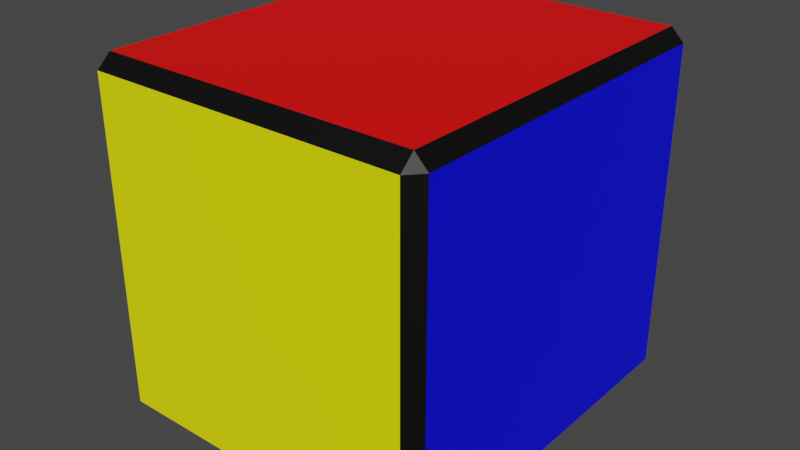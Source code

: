# Source: Cube1.blend  (saved by Blender 3.2.14; exported with 4.5.12 LTS)
import bpy
from mathutils import Matrix  # noqa: F401  (used for matrix-valued properties, if any)

bpy.ops.wm.read_factory_settings(use_empty=True)
scene = bpy.context.scene
scene.name = 'Scene'

# ---- collections
col_cube = bpy.data.collections.new('Cube'); scene.collection.children.link(col_cube)

# ---- materials (node trees are filled in below, after node groups)
mat_r = bpy.data.materials.new('R')
mat_r.use_transparent_shadow = False
mat_g = bpy.data.materials.new('G')
mat_g.use_transparent_shadow = False
mat_b = bpy.data.materials.new('B')
mat_b.use_transparent_shadow = False
mat_y = bpy.data.materials.new('Y')
mat_y.use_transparent_shadow = False
mat_o = bpy.data.materials.new('O')
mat_o.use_transparent_shadow = False
mat_o.diffuse_color = (1.0, 0.0, 1.0, 1.0)
mat_w = bpy.data.materials.new('W')
mat_w.use_transparent_shadow = False
mat_black = bpy.data.materials.new('Black')
mat_black.use_transparent_shadow = False

# ---- material node trees
mat_r.use_nodes = True; mat_r.node_tree.nodes.clear()
_N = mat_r.node_tree.nodes; _L = mat_r.node_tree.links
n0 = _N.new('ShaderNodeBsdfPrincipled'); n0.name = 'Principled BSDF'; n0.location = (10, 300)
n0.distribution = 'GGX'
n0.subsurface_method = 'RANDOM_WALK_SKIN'
n0.inputs[0].default_value = (1.0, 0.0, 0.0, 1.0)
n0.inputs[3].default_value = 1.45
n0.inputs[27].default_value = (0.0, 0.0, 0.0, 1.0)
n0.inputs[28].default_value = 1.0
n1 = _N.new('ShaderNodeOutputMaterial'); n1.name = 'Material Output'; n1.location = (300, 300)
_L.new(n0.outputs[0], n1.inputs[0])
n1.is_active_output = True
mat_g.use_nodes = True; mat_g.node_tree.nodes.clear()
_N = mat_g.node_tree.nodes; _L = mat_g.node_tree.links
n0 = _N.new('ShaderNodeBsdfPrincipled'); n0.name = 'Principled BSDF'; n0.location = (10, 300)
n0.distribution = 'GGX'
n0.subsurface_method = 'RANDOM_WALK_SKIN'
n0.inputs[0].default_value = (0.0, 1.0, 0.0, 1.0)
n0.inputs[3].default_value = 1.45
n0.inputs[27].default_value = (0.0, 0.0, 0.0, 1.0)
n0.inputs[28].default_value = 1.0
n1 = _N.new('ShaderNodeOutputMaterial'); n1.name = 'Material Output'; n1.location = (300, 300)
_L.new(n0.outputs[0], n1.inputs[0])
n1.is_active_output = True
mat_b.use_nodes = True; mat_b.node_tree.nodes.clear()
_N = mat_b.node_tree.nodes; _L = mat_b.node_tree.links
n0 = _N.new('ShaderNodeBsdfPrincipled'); n0.name = 'Principled BSDF'; n0.location = (10, 300)
n0.distribution = 'GGX'
n0.subsurface_method = 'RANDOM_WALK_SKIN'
n0.inputs[0].default_value = (0.0, 0.0, 1.0, 1.0)
n0.inputs[3].default_value = 1.45
n0.inputs[27].default_value = (0.0, 0.0, 0.0, 1.0)
n0.inputs[28].default_value = 1.0
n1 = _N.new('ShaderNodeOutputMaterial'); n1.name = 'Material Output'; n1.location = (300, 300)
_L.new(n0.outputs[0], n1.inputs[0])
n1.is_active_output = True
mat_y.use_nodes = True; mat_y.node_tree.nodes.clear()
_N = mat_y.node_tree.nodes; _L = mat_y.node_tree.links
n0 = _N.new('ShaderNodeBsdfPrincipled'); n0.name = 'Principled BSDF'; n0.location = (10, 300)
n0.distribution = 'GGX'
n0.subsurface_method = 'RANDOM_WALK_SKIN'
n0.inputs[0].default_value = (1.0, 1.0, 0.0, 1.0)
n0.inputs[3].default_value = 1.45
n0.inputs[27].default_value = (0.0, 0.0, 0.0, 1.0)
n0.inputs[28].default_value = 1.0
n1 = _N.new('ShaderNodeOutputMaterial'); n1.name = 'Material Output'; n1.location = (300, 300)
_L.new(n0.outputs[0], n1.inputs[0])
n1.is_active_output = True
mat_o.use_nodes = True; mat_o.node_tree.nodes.clear()
_N = mat_o.node_tree.nodes; _L = mat_o.node_tree.links
n0 = _N.new('ShaderNodeBsdfPrincipled'); n0.name = 'Principled BSDF'; n0.location = (10, 300)
n0.distribution = 'GGX'
n0.subsurface_method = 'RANDOM_WALK_SKIN'
n0.inputs[0].default_value = (1.0, 0.2656, 0.5559, 1.0)
n0.inputs[3].default_value = 1.45
n0.inputs[27].default_value = (0.0, 0.0, 0.0, 1.0)
n0.inputs[28].default_value = 1.0
n1 = _N.new('ShaderNodeOutputMaterial'); n1.name = 'Material Output'; n1.location = (300, 300)
_L.new(n0.outputs[0], n1.inputs[0])
n1.is_active_output = True
mat_w.use_nodes = True; mat_w.node_tree.nodes.clear()
_N = mat_w.node_tree.nodes; _L = mat_w.node_tree.links
n0 = _N.new('ShaderNodeBsdfPrincipled'); n0.name = 'Principled BSDF'; n0.location = (10, 300)
n0.distribution = 'GGX'
n0.subsurface_method = 'RANDOM_WALK_SKIN'
n0.inputs[0].default_value = (1.0, 1.0, 1.0, 1.0)
n0.inputs[3].default_value = 1.45
n0.inputs[27].default_value = (0.0, 0.0, 0.0, 1.0)
n0.inputs[28].default_value = 1.0
n1 = _N.new('ShaderNodeOutputMaterial'); n1.name = 'Material Output'; n1.location = (300, 300)
_L.new(n0.outputs[0], n1.inputs[0])
n1.is_active_output = True
mat_black.use_nodes = True; mat_black.node_tree.nodes.clear()
_N = mat_black.node_tree.nodes; _L = mat_black.node_tree.links
n0 = _N.new('ShaderNodeBsdfPrincipled'); n0.name = 'Principled BSDF'; n0.location = (10, 300)
n0.distribution = 'GGX'
n0.subsurface_method = 'RANDOM_WALK_SKIN'
n0.inputs[0].default_value = (0.0, 0.0, 0.0, 1.0)
n0.inputs[3].default_value = 1.45
n0.inputs[27].default_value = (0.0, 0.0, 0.0, 1.0)
n0.inputs[28].default_value = 1.0
n1 = _N.new('ShaderNodeOutputMaterial'); n1.name = 'Material Output'; n1.location = (300, 300)
_L.new(n0.outputs[0], n1.inputs[0])
n1.is_active_output = True

# ---- world
world_world = bpy.data.worlds.new('World'); scene.world = world_world
world_world.use_nodes = True; world_world.node_tree.nodes.clear()
_N = world_world.node_tree.nodes; _L = world_world.node_tree.links
n0 = _N.new('ShaderNodeOutputWorld'); n0.name = 'World Output'; n0.location = (300, 300)
n1 = _N.new('ShaderNodeBackground'); n1.name = 'Background'; n1.location = (10, 300)
n1.inputs[0].default_value = (0.05088, 0.05088, 0.05088, 1.0)
_L.new(n1.outputs[0], n0.inputs[0])
n0.is_active_output = True
world_world.color = (0.05088, 0.05088, 0.05088)
world_world.use_sun_shadow = False
world_world.sun_shadow_jitter_overblur = 0.0

# ---- meshes
me_cube_001 = bpy.data.meshes.new('Cube.001')
me_cube_001.from_pydata([(-0.9256, -0.9256, -1.0), (-0.9256, -1.0, -0.9256), (-1.0, -0.9256, -0.9256), (-0.9256, -1.0, 0.9256), (-0.9256, -0.9256, 1.0), (-1.0, -0.9256, 0.9256), (-0.9256, 0.9256, -1.0), (-1.0, 0.9256, -0.9256), (-0.9256, 1.0, -0.9256), (-0.9256, 0.9256, 1.0), (-0.9256, 1.0, 0.9256), (-1.0, 0.9256, 0.9256), (0.9256, -0.9256, -1.0), (1.0, -0.9256, -0.9256), (0.9256, -1.0, -0.9256), (0.9256, -0.9256, 1.0), (0.9256, -1.0, 0.9256), (1.0, -0.9256, 0.9256), (0.9256, 0.9256, -1.0), (0.9256, 1.0, -0.9256), (1.0, 0.9256, -0.9256), (0.9256, 0.9256, 1.0), (1.0, 0.9256, 0.9256), (0.9256, 1.0, 0.9256)], [], [(14, 16, 3, 1), (20, 22, 17, 13), (21, 9, 4, 15), (2, 5, 11, 7), (8, 10, 23, 19), (0, 1, 2), (3, 4, 5), (6, 7, 8), (9, 10, 11), (12, 13, 14), (15, 16, 17), (18, 19, 20), (21, 22, 23), (6, 0, 2, 7), (1, 3, 5, 2), (4, 9, 11, 5), (10, 8, 7, 11), (18, 6, 8, 19), (9, 21, 23, 10), (22, 20, 19, 23), (12, 18, 20, 13), (21, 15, 17, 22), (16, 14, 13, 17), (0, 12, 14, 1), (15, 4, 3, 16), (6, 18, 12, 0)])
me_cube_001.polygons.foreach_set('material_index', [3, 2, 4, 1, 5, 6, 6, 6, 6, 6, 6, 6, 6, 6, 6, 6, 6, 6, 6, 6, 6, 6, 6, 6, 6, 0])
_uv = me_cube_001.uv_layers.new(name='UVMap')
_uv.uv.foreach_set('vector', [0.6229, 0.2781, 0.8771, 0.2781, 1.123, 0.2781, 0.3771, 0.2781, 0.6291, 0.7039, 0.8709, 0.7039, 0.8709, 0.2961, 0.6291, 0.2961, 0.8832, 0.7036, 1.117, 0.7036, 1.117, 0.2964, 0.8832, 0.2964, 0.3709, 0.2961, 0.1291, 0.2961, 0.1291, 0.7039, 0.3709, 0.7039, 0.3771, 0.7219, 1.123, 0.7219, 0.8771, 0.7219, 0.6229, 0.7219, 0.3832, 0.2964, 0.3771, 0.2781, 0.3709, 0.2961, 0.1229, 0.2781, 0.1168, 0.2964, 0.1291, 0.2961, 0.3832, 0.7036, 0.3709, 0.7039, 0.3771, 0.7219, 0.1168, 0.7036, 0.1229, 0.7219, 0.1291, 0.7039, 0.6168, 0.2964, 0.6291, 0.2961, 0.6229, 0.2781, 0.8832, 0.2964, 0.8771, 0.2781, 0.8709, 0.2961, 0.6168, 0.7036, 0.6229, 0.7219, 0.6291, 0.7039, 0.8832, 0.7036, 0.8709, 0.7039, 0.8771, 0.7219, 0.3832, 0.7036, 0.3832, 0.2964, 0.3709, 0.2961, 0.3709, 0.7039, 0.3771, 0.2781, 0.1229, 0.2781, 0.1291, 0.2961, 0.3709, 0.2961, 0.1168, 0.2964, 0.1168, 0.7036, 0.1291, 0.7039, 0.1291, 0.2961, 0.1229, 0.7219, 0.3771, 0.7219, 0.3709, 0.7039, 0.1291, 0.7039, 0.6168, 0.7036, 0.3832, 0.7036, 0.3771, 0.7219, 0.6229, 0.7219, 1.117, 0.7036, 0.8832, 0.7036, 0.8771, 0.7219, 1.123, 0.7219, 0.8709, 0.7039, 0.6291, 0.7039, 0.6229, 0.7219, 0.8771, 0.7219, 0.6168, 0.2964, 0.6168, 0.7036, 0.6291, 0.7039, 0.6291, 0.2961, 0.8832, 0.7036, 0.8832, 0.2964, 0.8709, 0.2961, 0.8709, 0.7039, 0.8771, 0.2781, 0.6229, 0.2781, 0.6291, 0.2961, 0.8709, 0.2961, 0.3832, 0.2964, 0.6168, 0.2964, 0.6229, 0.2781, 0.3771, 0.2781, 0.8832, 0.2964, 1.117, 0.2964, 1.123, 0.2781, 0.8771, 0.2781, 0.3832, 0.7036, 0.6168, 0.7036, 0.6168, 0.2964, 0.3832, 0.2964])
me_cube_001.materials.append(mat_r)
me_cube_001.materials.append(mat_g)
me_cube_001.materials.append(mat_b)
me_cube_001.materials.append(mat_y)
me_cube_001.materials.append(mat_o)
me_cube_001.materials.append(mat_w)
me_cube_001.materials.append(mat_black)
me_cube_001.update()

# ---- objects
ob_cube = bpy.data.objects.new('Cube', me_cube_001)

# ---- transforms, parenting, visibility, modifiers, constraints
ob_cube.location = (0.0, 0.0, 0.0)
ob_cube.scale = (0.99, 1.1, -1.016)

# ---- collection membership
col_cube.objects.link(ob_cube)

# ---- scene / render settings (as saved in the file)
scene.frame_start = 1; scene.frame_end = 250; scene.frame_set(1)
scene.render.engine = 'BLENDER_EEVEE_NEXT'
scene.cycles.sampling_pattern = 'TABULATED_SOBOL'
scene.cycles.use_light_tree = False
scene.view_settings.view_transform = 'Filmic'
bpy.context.view_layer.update()

# ---- added for rendering (the .blend has no active camera and no usable light): camera, sun
cam_auto = bpy.data.cameras.new('AutoCamera')
cam_auto.lens = 50.0
cam_auto.sensor_width = 36.0
cam_auto.clip_end = 1000.0
ob_auto_camera = bpy.data.objects.new('AutoCamera', cam_auto)
scene.collection.objects.link(ob_auto_camera)
ob_auto_camera.location = (3.32215, -3.98658, 2.65772)
ob_auto_camera.rotation_euler = (1.09748, -7.21219e-08, 0.694738)
scene.camera = ob_auto_camera
light_auto_sun = bpy.data.lights.new('AutoSun', 'SUN')
light_auto_sun.energy = 3.0
light_auto_sun.angle = 0.0523599
ob_auto_sun = bpy.data.objects.new('AutoSun', light_auto_sun)
scene.collection.objects.link(ob_auto_sun)
ob_auto_sun.rotation_euler = (0.872665, 0.174533, 0.523599)
bpy.context.view_layer.update()
